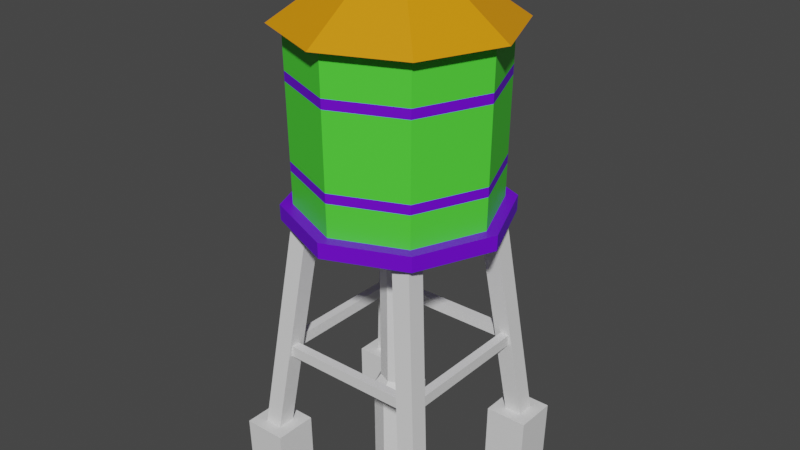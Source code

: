 # Source: watertower.blend  (saved by Blender 3.6.11; exported with 4.5.12 LTS)
import bpy
from mathutils import Matrix  # noqa: F401  (used for matrix-valued properties, if any)

bpy.ops.wm.read_factory_settings(use_empty=True)
scene = bpy.context.scene
scene.name = 'Scene'

# ---- materials (node trees are filled in below, after node groups)
mat_material_001 = bpy.data.materials.new('Material.001')
mat_material_001.use_transparent_shadow = False
mat_material_002 = bpy.data.materials.new('Material.002')
mat_material_002.use_transparent_shadow = False
mat_material_003 = bpy.data.materials.new('Material.003')
mat_material_003.use_transparent_shadow = False
mat_material_004 = bpy.data.materials.new('Material.004')
mat_material_004.use_transparent_shadow = False

# ---- material node trees
mat_material_001.use_nodes = True; mat_material_001.node_tree.nodes.clear()
_N = mat_material_001.node_tree.nodes; _L = mat_material_001.node_tree.links
n0 = _N.new('ShaderNodeBsdfPrincipled'); n0.name = 'Principled BSDF'; n0.location = (10, 300)
n0.distribution = 'GGX'
n0.subsurface_method = 'RANDOM_WALK_SKIN'
n0.inputs[0].default_value = (0.08305, 0.8, 0.04274, 1.0)
n0.inputs[3].default_value = 1.45
n0.inputs[27].default_value = (0.0, 0.0, 0.0, 1.0)
n0.inputs[28].default_value = 1.0
n1 = _N.new('ShaderNodeOutputMaterial'); n1.name = 'Material Output'; n1.location = (300, 300)
_L.new(n0.outputs[0], n1.inputs[0])
n1.is_active_output = True
mat_material_002.use_nodes = True; mat_material_002.node_tree.nodes.clear()
_N = mat_material_002.node_tree.nodes; _L = mat_material_002.node_tree.links
n0 = _N.new('ShaderNodeBsdfPrincipled'); n0.name = 'Principled BSDF'; n0.location = (10, 300)
n0.distribution = 'GGX'
n0.subsurface_method = 'RANDOM_WALK_SKIN'
n0.inputs[0].default_value = (0.8, 0.2851, 0.0, 1.0)
n0.inputs[3].default_value = 1.45
n0.inputs[27].default_value = (0.0, 0.0, 0.0, 1.0)
n0.inputs[28].default_value = 1.0
n1 = _N.new('ShaderNodeOutputMaterial'); n1.name = 'Material Output'; n1.location = (300, 300)
_L.new(n0.outputs[0], n1.inputs[0])
n1.is_active_output = True
mat_material_003.use_nodes = True; mat_material_003.node_tree.nodes.clear()
_N = mat_material_003.node_tree.nodes; _L = mat_material_003.node_tree.links
n0 = _N.new('ShaderNodeBsdfPrincipled'); n0.name = 'Principled BSDF'; n0.location = (10, 300)
n0.distribution = 'GGX'
n0.subsurface_method = 'RANDOM_WALK_SKIN'
n0.inputs[3].default_value = 1.45
n0.inputs[27].default_value = (0.0, 0.0, 0.0, 1.0)
n0.inputs[28].default_value = 1.0
n1 = _N.new('ShaderNodeOutputMaterial'); n1.name = 'Material Output'; n1.location = (300, 300)
_L.new(n0.outputs[0], n1.inputs[0])
n1.is_active_output = True
mat_material_004.use_nodes = True; mat_material_004.node_tree.nodes.clear()
_N = mat_material_004.node_tree.nodes; _L = mat_material_004.node_tree.links
n0 = _N.new('ShaderNodeBsdfPrincipled'); n0.name = 'Principled BSDF'; n0.location = (10, 300)
n0.distribution = 'GGX'
n0.subsurface_method = 'RANDOM_WALK_SKIN'
n0.inputs[0].default_value = (0.1552, 0.0, 0.8, 1.0)
n0.inputs[3].default_value = 1.45
n0.inputs[27].default_value = (0.0, 0.0, 0.0, 1.0)
n0.inputs[28].default_value = 1.0
n1 = _N.new('ShaderNodeOutputMaterial'); n1.name = 'Material Output'; n1.location = (300, 300)
_L.new(n0.outputs[0], n1.inputs[0])
n1.is_active_output = True

# ---- world
world_world = bpy.data.worlds.new('World'); scene.world = world_world
world_world.use_nodes = True; world_world.node_tree.nodes.clear()
_N = world_world.node_tree.nodes; _L = world_world.node_tree.links
n0 = _N.new('ShaderNodeOutputWorld'); n0.name = 'World Output'; n0.location = (300, 300)
n1 = _N.new('ShaderNodeBackground'); n1.name = 'Background'; n1.location = (10, 300)
n1.inputs[0].default_value = (0.05088, 0.05088, 0.05088, 1.0)
_L.new(n1.outputs[0], n0.inputs[0])
n0.is_active_output = True
world_world.color = (0.05088, 0.05088, 0.05088)
world_world.use_sun_shadow = False
world_world.sun_shadow_jitter_overblur = 0.0

# ---- meshes
me_mesh = bpy.data.meshes.new('Mesh')
me_mesh.from_pydata([(15.92, 27.43, 14.9), (15.92, 27.43, -14.73), (15.95, 29.62, 14.93), (15.95, 29.62, -14.76), (14.19, 29.62, 14.93), (14.19, 29.62, -14.76), (14.16, 27.43, 14.9), (14.16, 27.43, -14.73), (-14.9, 27.43, 15.92), (14.73, 27.43, 15.92), (-14.93, 29.62, 15.95), (14.76, 29.62, 15.95), (-14.93, 29.62, 14.19), (14.76, 29.62, 14.19), (-14.9, 27.43, 14.16), (14.73, 27.43, 14.16), (-15.92, 27.43, -14.9), (-15.92, 27.43, 14.73), (-15.95, 29.62, -14.93), (-15.95, 29.62, 14.76), (-14.19, 29.62, -14.93), (-14.19, 29.62, 14.76), (-14.16, 27.43, -14.9), (-14.16, 27.43, 14.73), (14.9, 27.43, -15.92), (-14.73, 27.43, -15.92), (14.93, 29.62, -15.95), (-14.76, 29.62, -15.95), (14.93, 29.62, -14.19), (-14.76, 29.62, -14.19), (14.9, 27.43, -14.16), (-14.73, 27.43, -14.16), (-12.28, 0.0, -20.47), (-20.72, 0.0, -20.47), (-12.42, 11.38, -20.69), (-20.94, 11.38, -20.69), (-12.42, 11.38, -12.28), (-20.94, 11.38, -12.28), (-12.28, 0.0, -12.15), (-20.72, 0.0, -12.15), (-14.92, 11.38, -18.22), (-18.44, 11.38, -18.22), (-18.44, 11.38, -14.74), (-14.92, 11.38, -14.74), (-9.681, 55.56, -13.8), (-13.35, 55.56, -13.8), (-13.35, 55.56, -10.17), (-9.681, 55.56, -10.17), (-12.28, 0.0, 20.47), (-20.72, 0.0, 20.47), (-12.42, 11.38, 20.69), (-20.94, 11.38, 20.69), (-12.42, 11.38, 12.28), (-20.94, 11.38, 12.28), (-12.28, 0.0, 12.15), (-20.72, 0.0, 12.15), (-14.92, 11.38, 18.22), (-18.44, 11.38, 18.22), (-18.44, 11.38, 14.74), (-14.92, 11.38, 14.74), (-9.681, 55.56, 13.8), (-13.35, 55.56, 13.8), (-13.35, 55.56, 10.17), (-9.681, 55.56, 10.17), (14.99, 54.97, -14.99), (0.0, 54.97, -21.2), (-14.99, 54.97, -14.99), (-21.2, 54.97, 0.0), (-14.99, 54.97, 14.99), (0.0, 54.97, 21.2), (14.99, 54.97, 14.99), (21.2, 54.97, 0.0), (13.78, 90.86, -13.78), (0.0, 90.86, -19.49), (-13.78, 90.86, -13.78), (-19.49, 90.86, 0.0), (-13.78, 90.86, 13.78), (0.0, 90.86, 19.49), (13.78, 90.86, 13.78), (19.49, 90.86, 0.0), (4.027, 54.97, -4.028), (0.0, 54.97, -5.696), (-4.027, 54.97, -4.028), (-5.696, 54.97, 0.0), (-4.027, 54.97, 4.028), (0.0, 54.97, 5.696), (4.027, 54.97, 4.028), (5.696, 54.97, 0.0), (3.454, 1.144e-05, -3.454), (0.0, 1.144e-05, -4.884), (-3.454, 1.144e-05, -3.454), (-4.884, 1.144e-05, 0.0), (-3.454, 1.144e-05, 3.454), (0.0, 1.144e-05, 4.884), (3.454, 1.144e-05, 3.454), (4.884, 1.144e-05, 0.0), (0.0, 51.22, 3.757), (2.656, 51.22, 2.656), (3.757, 51.22, 0.0), (2.656, 51.22, -2.656), (0.0, 51.22, -3.757), (-2.656, 51.22, -2.656), (-3.757, 51.22, 0.0), (-2.656, 51.22, 2.656), (0.0, 51.22, 5.676), (4.014, 51.22, 4.014), (5.676, 51.22, 0.0), (4.014, 51.22, -4.014), (0.0, 51.22, -5.676), (-4.014, 51.22, -4.014), (-5.676, 51.22, 0.0), (-4.014, 51.22, 4.014), (15.63, 90.86, -15.63), (0.0, 90.86, -22.11), (-15.63, 90.86, -15.63), (-22.11, 90.86, 0.0), (-15.63, 90.86, 15.63), (0.0, 90.86, 22.11), (15.63, 90.86, 15.63), (22.11, 90.86, 0.0), (0.0, 105.8, 0.0), (0.0, 20.91, 3.654), (2.584, 20.91, 2.584), (3.654, 20.91, 0.0), (2.584, 20.91, -2.584), (0.0, 20.91, -3.654), (-2.584, 20.91, -2.584), (-3.654, 20.91, 0.0), (-2.584, 20.91, 2.584), (0.0, 19.01, 4.972), (3.516, 19.01, 3.516), (4.972, 19.01, 0.0), (3.516, 19.01, -3.516), (0.0, 19.01, -4.972), (-3.516, 19.01, -3.516), (-4.972, 19.01, 0.0), (-3.516, 19.01, 3.516), (0.0, 57.97, 18.93), (-13.39, 57.97, 13.39), (-18.93, 57.97, 0.0), (-13.39, 57.97, -13.39), (0.0, 57.97, -18.93), (13.39, 57.97, -13.39), (18.93, 57.97, 0.0), (13.39, 57.97, 13.39), (0.0, 57.97, 21.26), (-15.03, 57.97, 15.03), (-21.26, 57.97, 0.0), (-15.03, 57.97, -15.03), (0.0, 57.97, -21.26), (15.03, 57.97, -15.03), (21.26, 57.97, 0.0), (15.03, 57.97, 15.03), (0.0, 66.19, 19.07), (-13.48, 66.19, 13.48), (-19.07, 66.19, 0.0), (-13.48, 66.19, -13.48), (0.0, 66.19, -19.07), (13.48, 66.19, -13.48), (19.07, 66.19, 0.0), (13.48, 66.19, 13.48), (0.0, 64.31, 19.04), (-13.46, 64.31, 13.46), (-19.04, 64.31, 0.0), (-13.46, 64.31, -13.46), (0.0, 64.31, -19.04), (13.46, 64.31, -13.46), (19.04, 64.31, 0.0), (13.46, 64.31, 13.46), (0.0, 82.64, 19.35), (-13.68, 82.64, 13.68), (-19.35, 82.64, 0.0), (-13.68, 82.64, -13.68), (0.0, 82.64, -19.35), (13.68, 82.64, -13.68), (19.35, 82.64, 0.0), (13.68, 82.64, 13.68), (0.0, 80.76, 19.32), (-13.66, 80.76, 13.66), (-19.32, 80.76, 0.0), (-13.66, 80.76, -13.66), (0.0, 80.76, -19.32), (13.66, 80.76, -13.66), (19.32, 80.76, 0.0), (13.66, 80.76, 13.66), (12.28, 0.0, 20.47), (20.72, 0.0, 20.47), (12.42, 11.38, 20.69), (20.94, 11.38, 20.69), (12.42, 11.38, 12.28), (20.94, 11.38, 12.28), (12.28, 0.0, 12.15), (20.72, 0.0, 12.15), (14.92, 11.38, 18.22), (18.44, 11.38, 18.22), (18.44, 11.38, 14.74), (14.92, 11.38, 14.74), (9.681, 55.56, 13.8), (13.35, 55.56, 13.8), (13.35, 55.56, 10.17), (9.681, 55.56, 10.17), (12.28, 0.0, -20.47), (20.72, 0.0, -20.47), (12.42, 11.38, -20.69), (20.94, 11.38, -20.69), (12.42, 11.38, -12.28), (20.94, 11.38, -12.28), (12.28, 0.0, -12.15), (20.72, 0.0, -12.15), (14.92, 11.38, -18.22), (18.44, 11.38, -18.22), (18.44, 11.38, -14.74), (14.92, 11.38, -14.74), (9.681, 55.56, -13.8), (13.35, 55.56, -13.8), (13.35, 55.56, -10.17), (9.681, 55.56, -10.17), (0.0, 101.9, 6.2), (4.384, 101.9, 4.384), (6.2, 101.9, 0.0), (4.384, 101.9, -4.384), (0.0, 101.9, -6.2), (-4.384, 101.9, -4.384), (-6.2, 101.9, 0.0), (-4.384, 101.9, 4.384)], [], [(0, 1, 3, 2), (2, 3, 5, 4), (4, 5, 7, 6), (6, 7, 1, 0), (8, 9, 11, 10), (10, 11, 13, 12), (12, 13, 15, 14), (14, 15, 9, 8), (16, 17, 19, 18), (18, 19, 21, 20), (20, 21, 23, 22), (22, 23, 17, 16), (24, 25, 27, 26), (26, 27, 29, 28), (28, 29, 31, 30), (30, 31, 25, 24), (32, 33, 35, 34), (36, 37, 39, 38), (33, 39, 37, 35), (38, 32, 34, 36), (34, 35, 41, 40), (35, 37, 42, 41), (37, 36, 43, 42), (36, 34, 40, 43), (40, 41, 45, 44), (41, 42, 46, 45), (42, 43, 47, 46), (43, 40, 44, 47), (48, 50, 51, 49), (52, 54, 55, 53), (49, 51, 53, 55), (54, 52, 50, 48), (50, 56, 57, 51), (51, 57, 58, 53), (53, 58, 59, 52), (52, 59, 56, 50), (56, 60, 61, 57), (57, 61, 62, 58), (58, 62, 63, 59), (59, 63, 60, 56), (64, 65, 149, 150), (65, 66, 148, 149), (66, 67, 147, 148), (67, 68, 146, 147), (68, 69, 145, 146), (69, 70, 152, 145), (70, 71, 151, 152), (71, 64, 150, 151), (65, 64, 80, 81), (66, 65, 81, 82), (67, 66, 82, 83), (68, 67, 83, 84), (69, 68, 84, 85), (70, 69, 85, 86), (71, 70, 86, 87), (64, 71, 87, 80), (81, 80, 107, 108), (82, 81, 108, 109), (83, 82, 109, 110), (84, 83, 110, 111), (85, 84, 111, 104), (86, 85, 104, 105), (87, 86, 105, 106), (80, 87, 106, 107), (97, 96, 121, 122), (98, 97, 122, 123), (99, 98, 123, 124), (100, 99, 124, 125), (101, 100, 125, 126), (102, 101, 126, 127), (103, 102, 127, 128), (96, 103, 128, 121), (105, 104, 96, 97), (106, 105, 97, 98), (107, 106, 98, 99), (108, 107, 99, 100), (109, 108, 100, 101), (110, 109, 101, 102), (111, 110, 102, 103), (104, 111, 103, 96), (72, 73, 113, 112), (73, 74, 114, 113), (74, 75, 115, 114), (75, 76, 116, 115), (76, 77, 117, 116), (77, 78, 118, 117), (78, 79, 119, 118), (79, 72, 112, 119), (220, 221, 120), (221, 222, 120), (222, 223, 120), (223, 224, 120), (224, 217, 120), (217, 218, 120), (218, 219, 120), (219, 220, 120), (122, 121, 129, 130), (123, 122, 130, 131), (124, 123, 131, 132), (125, 124, 132, 133), (126, 125, 133, 134), (127, 126, 134, 135), (128, 127, 135, 136), (121, 128, 136, 129), (130, 129, 93, 94), (131, 130, 94, 95), (132, 131, 95, 88), (133, 132, 88, 89), (134, 133, 89, 90), (135, 134, 90, 91), (136, 135, 91, 92), (129, 136, 92, 93), (138, 137, 161, 162), (139, 138, 162, 163), (140, 139, 163, 164), (141, 140, 164, 165), (142, 141, 165, 166), (143, 142, 166, 167), (144, 143, 167, 168), (137, 144, 168, 161), (146, 145, 137, 138), (147, 146, 138, 139), (148, 147, 139, 140), (149, 148, 140, 141), (150, 149, 141, 142), (151, 150, 142, 143), (152, 151, 143, 144), (145, 152, 144, 137), (178, 154, 153, 177), (179, 155, 154, 178), (180, 156, 155, 179), (181, 157, 156, 180), (182, 158, 157, 181), (183, 159, 158, 182), (184, 160, 159, 183), (177, 153, 160, 184), (162, 161, 153, 154), (163, 162, 154, 155), (164, 163, 155, 156), (165, 164, 156, 157), (166, 165, 157, 158), (167, 166, 158, 159), (168, 167, 159, 160), (161, 168, 160, 153), (170, 169, 77, 76), (171, 170, 76, 75), (172, 171, 75, 74), (173, 172, 74, 73), (174, 173, 73, 72), (175, 174, 72, 79), (176, 175, 79, 78), (169, 176, 78, 77), (178, 177, 169, 170), (179, 178, 170, 171), (180, 179, 171, 172), (181, 180, 172, 173), (182, 181, 173, 174), (183, 182, 174, 175), (184, 183, 175, 176), (177, 184, 176, 169), (185, 186, 188, 187), (189, 190, 192, 191), (186, 192, 190, 188), (191, 185, 187, 189), (187, 188, 194, 193), (188, 190, 195, 194), (190, 189, 196, 195), (189, 187, 193, 196), (193, 194, 198, 197), (194, 195, 199, 198), (195, 196, 200, 199), (196, 193, 197, 200), (201, 203, 204, 202), (205, 207, 208, 206), (202, 204, 206, 208), (207, 205, 203, 201), (203, 209, 210, 204), (204, 210, 211, 206), (206, 211, 212, 205), (205, 212, 209, 203), (209, 213, 214, 210), (210, 214, 215, 211), (211, 215, 216, 212), (212, 216, 213, 209), (117, 118, 218, 217), (118, 119, 219, 218), (119, 112, 220, 219), (112, 113, 221, 220), (113, 114, 222, 221), (114, 115, 223, 222), (115, 116, 224, 223), (116, 117, 217, 224)])
me_mesh.polygons.foreach_set('use_smooth', [True] * 192)
me_mesh.polygons.foreach_set('material_index', [2, 2, 2, 2, 2, 2, 2, 2, 2, 2, 2, 2, 2, 2, 2, 2, 2, 2, 2, 2, 2, 2, 2, 2, 2, 2, 2, 2, 2, 2, 2, 2, 2, 2, 2, 2, 2, 2, 2, 2, 3, 3, 3, 3, 3, 3, 3, 3, 3, 3, 3, 3, 3, 3, 3, 3, 2, 2, 2, 2, 2, 2, 2, 2, 2, 2, 2, 2, 2, 2, 2, 2, 2, 2, 2, 2, 2, 2, 2, 2, 1, 1, 1, 1, 1, 1, 1, 1, 3, 3, 3, 3, 3, 3, 3, 3, 2, 2, 2, 2, 2, 2, 2, 2, 2, 2, 2, 2, 2, 2, 2, 2, 0, 0, 0, 0, 0, 0, 0, 0, 3, 3, 3, 3, 3, 3, 3, 3, 0, 0, 0, 0, 0, 0, 0, 0, 3, 3, 3, 3, 3, 3, 3, 3, 0, 0, 0, 0, 0, 0, 0, 0, 3, 3, 3, 3, 3, 3, 3, 3, 2, 2, 2, 2, 2, 2, 2, 2, 2, 2, 2, 2, 2, 2, 2, 2, 2, 2, 2, 2, 2, 2, 2, 2, 1, 1, 1, 1, 1, 1, 1, 1])
_k = set([(0, 1), (2, 3), (4, 5), (6, 7), (8, 9), (10, 11), (12, 13), (14, 15), (16, 17), (18, 19), (20, 21), (22, 23), (24, 25), (26, 27), (28, 29), (30, 31), (32, 34), (33, 35), (34, 35), (34, 36), (35, 37), (36, 37), (36, 38), (37, 39), (40, 41), (40, 43), (40, 44), (41, 42), (41, 45), (42, 43), (42, 46), (43, 47), (48, 50), (49, 51), (50, 51), (50, 52), (51, 53), (52, 53), (52, 54), (53, 55), (56, 57), (56, 59), (56, 60), (57, 58), (57, 61), (58, 59), (58, 62), (59, 63), (64, 65), (64, 71), (64, 150), (65, 66), (65, 149), (66, 67), (66, 148), (67, 68), (67, 147), (68, 69), (68, 146), (69, 70), (69, 145), (70, 71), (70, 152), (71, 151), (72, 73), (72, 79), (72, 174), (73, 74), (73, 173), (74, 75), (74, 172), (75, 76), (75, 171), (76, 77), (76, 170), (77, 78), (77, 169), (78, 79), (78, 176), (79, 175), (80, 81), (80, 87), (80, 107), (81, 82), (81, 108), (82, 83), (82, 109), (83, 84), (83, 110), (84, 85), (84, 111), (85, 86), (85, 104), (86, 87), (86, 105), (87, 106), (88, 132), (89, 133), (90, 134), (91, 135), (92, 136), (93, 129), (94, 130), (95, 131), (96, 97), (96, 103), (96, 121), (97, 98), (97, 122), (98, 99), (98, 123), (99, 100), (99, 124), (100, 101), (100, 125), (101, 102), (101, 126), (102, 103), (102, 127), (103, 128), (104, 105), (104, 111), (105, 106), (106, 107), (107, 108), (108, 109), (109, 110), (110, 111), (112, 113), (112, 119), (112, 220), (113, 114), (113, 221), (114, 115), (114, 222), (115, 116), (115, 223), (116, 117), (116, 224), (117, 118), (117, 217), (118, 119), (118, 218), (119, 219), (120, 217), (120, 218), (120, 219), (120, 220), (120, 221), (120, 222), (120, 223), (120, 224), (121, 122), (121, 128), (121, 129), (122, 123), (122, 130), (123, 124), (123, 131), (124, 125), (124, 132), (125, 126), (125, 133), (126, 127), (126, 134), (127, 128), (127, 135), (128, 136), (129, 130), (129, 136), (130, 131), (131, 132), (132, 133), (133, 134), (134, 135), (135, 136), (137, 138), (137, 144), (137, 161), (138, 139), (138, 162), (139, 140), (139, 163), (140, 141), (140, 164), (141, 142), (141, 165), (142, 143), (142, 166), (143, 144), (143, 167), (144, 168), (145, 146), (145, 152), (146, 147), (147, 148), (148, 149), (149, 150), (150, 151), (151, 152), (153, 161), (153, 177), (154, 162), (154, 178), (155, 163), (155, 179), (156, 164), (156, 180), (157, 165), (157, 181), (158, 166), (158, 182), (159, 167), (159, 183), (160, 168), (160, 184), (169, 177), (170, 178), (171, 179), (172, 180), (173, 181), (174, 182), (175, 183), (176, 184), (185, 187), (186, 188), (187, 188), (187, 189), (188, 190), (189, 190), (189, 191), (190, 192), (193, 194), (193, 196), (193, 197), (194, 195), (194, 198), (195, 196), (195, 199), (196, 200), (201, 203), (202, 204), (203, 204), (203, 205), (204, 206), (205, 206), (205, 207), (206, 208), (209, 210), (209, 212), (209, 213), (210, 211), (210, 214), (211, 212), (211, 215), (212, 216), (217, 218), (217, 224), (218, 219), (219, 220), (220, 221), (221, 222), (222, 223), (223, 224)])
me_mesh.attributes.new('sharp_edge', 'BOOLEAN', 'EDGE').data.foreach_set('value', [ (min(e.vertices), max(e.vertices)) in _k for e in me_mesh.edges])
_uv = me_mesh.uv_layers.new(name='map1')
_uv.uv.foreach_set('vector', [0.1056, 0.1489, 0.1056, 0.1489, 0.1056, 0.1489, 0.1056, 0.1489, 0.1056, 0.1489, 0.1056, 0.1489, 0.1056, 0.1489, 0.1056, 0.1489, 0.1056, 0.1489, 0.1056, 0.1489, 0.1056, 0.1489, 0.1056, 0.1489, 0.1056, 0.1489, 0.1056, 0.1489, 0.1056, 0.1489, 0.1056, 0.1489, 0.1056, 0.1489, 0.1056, 0.1489, 0.1056, 0.1489, 0.1056, 0.1489, 0.1056, 0.1489, 0.1056, 0.1489, 0.1056, 0.1489, 0.1056, 0.1489, 0.1056, 0.1489, 0.1056, 0.1489, 0.1056, 0.1489, 0.1056, 0.1489, 0.1056, 0.1489, 0.1056, 0.1489, 0.1056, 0.1489, 0.1056, 0.1489, 0.1056, 0.1489, 0.1056, 0.1489, 0.1056, 0.1489, 0.1056, 0.1489, 0.1056, 0.1489, 0.1056, 0.1489, 0.1056, 0.1489, 0.1056, 0.1489, 0.1056, 0.1489, 0.1056, 0.1489, 0.1056, 0.1489, 0.1056, 0.1489, 0.1056, 0.1489, 0.1056, 0.1489, 0.1056, 0.1489, 0.1056, 0.1489, 0.1056, 0.1489, 0.1056, 0.1489, 0.1056, 0.1489, 0.1056, 0.1489, 0.1056, 0.1489, 0.1056, 0.1489, 0.1056, 0.1489, 0.1056, 0.1489, 0.1056, 0.1489, 0.1056, 0.1489, 0.1056, 0.1489, 0.1056, 0.1489, 0.1056, 0.1489, 0.1056, 0.1489, 0.1056, 0.1489, 0.1056, 0.1489, 0.1056, 0.1489, 0.1056, 0.1489, 0.1056, 0.1489, 0.1056, 0.1489, 0.1056, 0.1489, 0.1056, 0.1489, 0.1056, 0.1489, 0.1056, 0.1489, 0.1056, 0.1489, 0.1056, 0.1489, 0.1056, 0.1489, 0.1056, 0.1489, 0.1056, 0.1489, 0.1056, 0.1489, 0.1056, 0.1489, 0.1056, 0.1489, 0.1056, 0.1489, 0.1056, 0.1489, 0.1056, 0.1489, 0.1056, 0.1489, 0.1056, 0.1489, 0.1056, 0.1489, 0.1056, 0.1489, 0.1056, 0.1489, 0.1056, 0.1489, 0.1056, 0.1489, 0.1056, 0.1489, 0.1056, 0.1489, 0.1056, 0.1489, 0.1056, 0.1489, 0.1056, 0.1489, 0.1056, 0.1489, 0.1056, 0.1489, 0.1056, 0.1489, 0.1056, 0.1489, 0.1056, 0.1489, 0.1056, 0.1489, 0.1056, 0.1489, 0.1056, 0.1489, 0.1056, 0.1489, 0.1056, 0.1489, 0.1056, 0.1489, 0.1056, 0.1489, 0.1056, 0.1489, 0.1056, 0.1489, 0.1056, 0.1489, 0.1056, 0.1489, 0.1056, 0.1489, 0.1056, 0.1489, 0.1056, 0.1489, 0.1056, 0.1489, 0.1056, 0.1489, 0.1056, 0.1489, 0.1056, 0.1489, 0.1056, 0.1489, 0.1056, 0.1489, 0.1056, 0.1489, 0.1056, 0.1489, 0.1056, 0.1489, 0.1056, 0.1489, 0.1056, 0.1489, 0.1056, 0.1489, 0.1056, 0.1489, 0.1056, 0.1489, 0.1056, 0.1489, 0.1056, 0.1489, 0.1056, 0.1489, 0.1056, 0.1489, 0.1056, 0.1489, 0.1056, 0.1489, 0.1056, 0.1489, 0.1056, 0.1489, 0.1056, 0.1489, 0.1056, 0.1489, 0.1056, 0.1489, 0.1056, 0.1489, 0.1056, 0.1489, 0.1056, 0.1489, 0.1056, 0.1489, 0.1056, 0.1489, 0.1056, 0.1489, 0.1056, 0.1489, 0.1056, 0.1489, 0.1056, 0.1489, 0.1056, 0.1489, 0.1056, 0.1489, 0.1056, 0.1489, 0.1056, 0.1489, 0.1056, 0.1489, 0.1056, 0.1489, 0.1056, 0.1489, 0.1056, 0.1489, 0.1056, 0.1489, 0.1056, 0.1489, 0.1056, 0.1489, 0.1056, 0.1489, 0.02699, 0.602, 0.02699, 0.602, 0.02699, 0.602, 0.02699, 0.602, 0.02699, 0.602, 0.02699, 0.602, 0.02699, 0.602, 0.02699, 0.602, 0.02699, 0.602, 0.02699, 0.602, 0.02699, 0.602, 0.02699, 0.602, 0.02699, 0.602, 0.02699, 0.602, 0.02699, 0.602, 0.02699, 0.602, 0.02699, 0.602, 0.02699, 0.602, 0.02699, 0.602, 0.02699, 0.602, 0.02699, 0.602, 0.02699, 0.602, 0.02699, 0.602, 0.02699, 0.602, 0.02699, 0.602, 0.02699, 0.602, 0.02699, 0.602, 0.02699, 0.602, 0.02699, 0.602, 0.02699, 0.602, 0.02699, 0.602, 0.02699, 0.602, 0.02699, 0.602, 0.02699, 0.602, 0.02699, 0.602, 0.02699, 0.602, 0.02699, 0.602, 0.02699, 0.602, 0.02699, 0.602, 0.02699, 0.602, 0.02699, 0.602, 0.02699, 0.602, 0.02699, 0.602, 0.02699, 0.602, 0.02699, 0.602, 0.02699, 0.602, 0.02699, 0.602, 0.02699, 0.602, 0.02699, 0.602, 0.02699, 0.602, 0.02699, 0.602, 0.02699, 0.602, 0.02699, 0.602, 0.02699, 0.602, 0.02699, 0.602, 0.02699, 0.602, 0.02699, 0.602, 0.02699, 0.602, 0.02699, 0.602, 0.02699, 0.602, 0.02699, 0.602, 0.02699, 0.602, 0.02699, 0.602, 0.02699, 0.602, 0.1056, 0.1489, 0.1056, 0.1489, 0.1056, 0.1489, 0.1056, 0.1489, 0.1056, 0.1489, 0.1056, 0.1489, 0.1056, 0.1489, 0.1056, 0.1489, 0.1056, 0.1489, 0.1056, 0.1489, 0.1056, 0.1489, 0.1056, 0.1489, 0.1056, 0.1489, 0.1056, 0.1489, 0.1056, 0.1489, 0.1056, 0.1489, 0.1056, 0.1489, 0.1056, 0.1489, 0.1056, 0.1489, 0.1056, 0.1489, 0.1056, 0.1489, 0.1056, 0.1489, 0.1056, 0.1489, 0.1056, 0.1489, 0.1056, 0.1489, 0.1056, 0.1489, 0.1056, 0.1489, 0.1056, 0.1489, 0.1056, 0.1489, 0.1056, 0.1489, 0.1056, 0.1489, 0.1056, 0.1489, 0.1056, 0.1489, 0.1056, 0.1489, 0.1056, 0.1489, 0.1056, 0.1489, 0.1056, 0.1489, 0.1056, 0.1489, 0.1056, 0.1489, 0.1056, 0.1489, 0.1056, 0.1489, 0.1056, 0.1489, 0.1056, 0.1489, 0.1056, 0.1489, 0.1056, 0.1489, 0.1056, 0.1489, 0.1056, 0.1489, 0.1056, 0.1489, 0.1056, 0.1489, 0.1056, 0.1489, 0.1056, 0.1489, 0.1056, 0.1489, 0.1056, 0.1489, 0.1056, 0.1489, 0.1056, 0.1489, 0.1056, 0.1489, 0.1056, 0.1489, 0.1056, 0.1489, 0.1056, 0.1489, 0.1056, 0.1489, 0.1056, 0.1489, 0.1056, 0.1489, 0.1056, 0.1489, 0.1056, 0.1489, 0.1056, 0.1489, 0.1056, 0.1489, 0.1056, 0.1489, 0.1056, 0.1489, 0.1056, 0.1489, 0.1056, 0.1489, 0.1056, 0.1489, 0.1056, 0.1489, 0.1056, 0.1489, 0.1056, 0.1489, 0.1056, 0.1489, 0.1056, 0.1489, 0.1056, 0.1489, 0.1056, 0.1489, 0.1056, 0.1489, 0.1056, 0.1489, 0.1056, 0.1489, 0.1056, 0.1489, 0.1056, 0.1489, 0.1056, 0.1489, 0.1056, 0.1489, 0.1056, 0.1489, 0.1056, 0.1489, 0.1056, 0.1489, 0.1056, 0.1489, 0.1056, 0.1489, 0.1056, 0.1489, 0.1056, 0.1489, 0.1056, 0.1489, 0.1056, 0.1489, 0.1056, 0.1489, 0.1056, 0.1489, 0.005732, 0.1498, 0.005732, 0.1498, 0.005732, 0.1498, 0.005732, 0.1498, 0.005732, 0.1498, 0.005732, 0.1498, 0.005732, 0.1498, 0.005732, 0.1498, 0.005732, 0.1498, 0.005732, 0.1498, 0.005732, 0.1498, 0.005732, 0.1498, 0.005732, 0.1498, 0.005732, 0.1498, 0.005732, 0.1498, 0.005732, 0.1498, 0.005732, 0.1498, 0.005732, 0.1498, 0.005732, 0.1498, 0.005732, 0.1498, 0.005732, 0.1498, 0.005732, 0.1498, 0.005732, 0.1498, 0.005732, 0.1498, 0.005732, 0.1498, 0.005732, 0.1498, 0.005732, 0.1498, 0.005732, 0.1498, 0.005732, 0.1498, 0.005732, 0.1498, 0.005732, 0.1498, 0.005732, 0.1498, 0.08807, 0.6113, 0.08807, 0.6113, 0.08807, 0.6113, 0.08807, 0.6113, 0.08807, 0.6113, 0.08807, 0.6113, 0.08807, 0.6113, 0.08807, 0.6113, 0.08807, 0.6113, 0.08807, 0.6113, 0.08807, 0.6113, 0.08807, 0.6113, 0.08807, 0.6113, 0.08807, 0.6113, 0.08807, 0.6113, 0.08807, 0.6113, 0.08807, 0.6113, 0.08807, 0.6113, 0.08807, 0.6113, 0.08807, 0.6113, 0.08807, 0.6113, 0.08807, 0.6113, 0.08807, 0.6113, 0.08807, 0.6113, 0.1056, 0.6515, 0.1056, 0.6515, 0.1056, 0.6515, 0.1056, 0.6515, 0.1056, 0.6515, 0.1056, 0.6515, 0.1056, 0.6515, 0.1056, 0.6515, 0.1056, 0.6515, 0.1056, 0.6515, 0.1056, 0.6515, 0.1056, 0.6515, 0.1056, 0.6515, 0.1056, 0.6515, 0.1056, 0.6515, 0.1056, 0.6515, 0.1056, 0.6515, 0.1056, 0.6515, 0.1056, 0.6515, 0.1056, 0.6515, 0.1056, 0.6515, 0.1056, 0.6515, 0.1056, 0.6515, 0.1056, 0.6515, 0.1056, 0.6515, 0.1056, 0.6515, 0.1056, 0.6515, 0.1056, 0.6515, 0.1056, 0.6515, 0.1056, 0.6515, 0.1056, 0.6515, 0.1056, 0.6515, 0.1056, 0.6515, 0.1056, 0.6515, 0.1056, 0.6515, 0.1056, 0.6515, 0.1056, 0.6515, 0.1056, 0.6515, 0.1056, 0.6515, 0.1056, 0.6515, 0.1056, 0.6515, 0.1056, 0.6515, 0.1056, 0.6515, 0.1056, 0.6515, 0.1056, 0.6515, 0.1056, 0.6515, 0.1056, 0.6515, 0.1056, 0.6515, 0.1056, 0.6515, 0.1056, 0.6515, 0.1056, 0.6515, 0.1056, 0.6515, 0.1056, 0.6515, 0.1056, 0.6515, 0.1056, 0.6515, 0.1056, 0.6515, 0.1056, 0.6515, 0.1056, 0.6515, 0.1056, 0.6515, 0.1056, 0.6515, 0.1056, 0.6515, 0.1056, 0.6515, 0.1056, 0.6515, 0.1056, 0.6515, 0.005732, 0.1498, 0.005732, 0.1498, 0.005732, 0.1498, 0.005732, 0.1498, 0.005732, 0.1498, 0.005732, 0.1498, 0.005732, 0.1498, 0.005732, 0.1498, 0.005732, 0.1498, 0.005732, 0.1498, 0.005732, 0.1498, 0.005732, 0.1498, 0.005732, 0.1498, 0.005732, 0.1498, 0.005732, 0.1498, 0.005732, 0.1498, 0.005732, 0.1498, 0.005732, 0.1498, 0.005732, 0.1498, 0.005732, 0.1498, 0.005732, 0.1498, 0.005732, 0.1498, 0.005732, 0.1498, 0.005732, 0.1498, 0.005732, 0.1498, 0.005732, 0.1498, 0.005732, 0.1498, 0.005732, 0.1498, 0.005732, 0.1498, 0.005732, 0.1498, 0.005732, 0.1498, 0.005732, 0.1498, 0.02699, 0.602, 0.02699, 0.602, 0.02699, 0.602, 0.02699, 0.602, 0.02699, 0.602, 0.02699, 0.602, 0.02699, 0.602, 0.02699, 0.602, 0.02699, 0.602, 0.02699, 0.602, 0.02699, 0.602, 0.02699, 0.602, 0.02699, 0.602, 0.02699, 0.602, 0.02699, 0.602, 0.02699, 0.602, 0.02699, 0.602, 0.02699, 0.602, 0.02699, 0.602, 0.02699, 0.602, 0.02699, 0.602, 0.02699, 0.602, 0.02699, 0.602, 0.02699, 0.602, 0.02699, 0.602, 0.02699, 0.602, 0.02699, 0.602, 0.02699, 0.602, 0.02699, 0.602, 0.02699, 0.602, 0.02699, 0.602, 0.02699, 0.602, 0.005732, 0.1498, 0.005732, 0.1498, 0.005732, 0.1498, 0.005732, 0.1498, 0.005732, 0.1498, 0.005732, 0.1498, 0.005732, 0.1498, 0.005732, 0.1498, 0.005732, 0.1498, 0.005732, 0.1498, 0.005732, 0.1498, 0.005732, 0.1498, 0.005732, 0.1498, 0.005732, 0.1498, 0.005732, 0.1498, 0.005732, 0.1498, 0.005732, 0.1498, 0.005732, 0.1498, 0.005732, 0.1498, 0.005732, 0.1498, 0.005732, 0.1498, 0.005732, 0.1498, 0.005732, 0.1498, 0.005732, 0.1498, 0.005732, 0.1498, 0.005732, 0.1498, 0.005732, 0.1498, 0.005732, 0.1498, 0.005732, 0.1498, 0.005732, 0.1498, 0.005732, 0.1498, 0.005732, 0.1498, 0.08368, 0.5296, 0.08368, 0.5296, 0.08368, 0.5296, 0.08368, 0.5296, 0.08368, 0.5296, 0.08368, 0.5296, 0.08368, 0.5296, 0.08368, 0.5296, 0.08368, 0.5296, 0.08368, 0.5296, 0.08368, 0.5296, 0.08368, 0.5296, 0.08368, 0.5296, 0.08368, 0.5296, 0.08368, 0.5296, 0.08368, 0.5296, 0.08368, 0.5296, 0.08368, 0.5296, 0.08368, 0.5296, 0.08368, 0.5296, 0.08368, 0.5296, 0.08368, 0.5296, 0.08368, 0.5296, 0.08368, 0.5296, 0.08368, 0.5296, 0.08368, 0.5296, 0.08368, 0.5296, 0.08368, 0.5296, 0.08368, 0.5296, 0.08368, 0.5296, 0.08368, 0.5296, 0.08368, 0.5296, 0.005732, 0.1498, 0.005732, 0.1498, 0.005732, 0.1498, 0.005732, 0.1498, 0.005732, 0.1498, 0.005732, 0.1498, 0.005732, 0.1498, 0.005732, 0.1498, 0.005732, 0.1498, 0.005732, 0.1498, 0.005732, 0.1498, 0.005732, 0.1498, 0.005732, 0.1498, 0.005732, 0.1498, 0.005732, 0.1498, 0.005732, 0.1498, 0.005732, 0.1498, 0.005732, 0.1498, 0.005732, 0.1498, 0.005732, 0.1498, 0.005732, 0.1498, 0.005732, 0.1498, 0.005732, 0.1498, 0.005732, 0.1498, 0.005732, 0.1498, 0.005732, 0.1498, 0.005732, 0.1498, 0.005732, 0.1498, 0.005732, 0.1498, 0.005732, 0.1498, 0.005732, 0.1498, 0.005732, 0.1498, 0.08368, 0.5296, 0.08368, 0.5296, 0.08368, 0.5296, 0.08368, 0.5296, 0.08368, 0.5296, 0.08368, 0.5296, 0.08368, 0.5296, 0.08368, 0.5296, 0.08368, 0.5296, 0.08368, 0.5296, 0.08368, 0.5296, 0.08368, 0.5296, 0.08368, 0.5296, 0.08368, 0.5296, 0.08368, 0.5296, 0.08368, 0.5296, 0.08368, 0.5296, 0.08368, 0.5296, 0.08368, 0.5296, 0.08368, 0.5296, 0.08368, 0.5296, 0.08368, 0.5296, 0.08368, 0.5296, 0.08368, 0.5296, 0.08368, 0.5296, 0.08368, 0.5296, 0.08368, 0.5296, 0.08368, 0.5296, 0.08368, 0.5296, 0.08368, 0.5296, 0.08368, 0.5296, 0.08368, 0.5296, 0.1056, 0.1489, 0.1056, 0.1489, 0.1056, 0.1489, 0.1056, 0.1489, 0.1056, 0.1489, 0.1056, 0.1489, 0.1056, 0.1489, 0.1056, 0.1489, 0.1056, 0.1489, 0.1056, 0.1489, 0.1056, 0.1489, 0.1056, 0.1489, 0.1056, 0.1489, 0.1056, 0.1489, 0.1056, 0.1489, 0.1056, 0.1489, 0.1056, 0.1489, 0.1056, 0.1489, 0.1056, 0.1489, 0.1056, 0.1489, 0.1056, 0.1489, 0.1056, 0.1489, 0.1056, 0.1489, 0.1056, 0.1489, 0.1056, 0.1489, 0.1056, 0.1489, 0.1056, 0.1489, 0.1056, 0.1489, 0.1056, 0.1489, 0.1056, 0.1489, 0.1056, 0.1489, 0.1056, 0.1489, 0.1056, 0.1489, 0.1056, 0.1489, 0.1056, 0.1489, 0.1056, 0.1489, 0.1056, 0.1489, 0.1056, 0.1489, 0.1056, 0.1489, 0.1056, 0.1489, 0.1056, 0.1489, 0.1056, 0.1489, 0.1056, 0.1489, 0.1056, 0.1489, 0.1056, 0.1489, 0.1056, 0.1489, 0.1056, 0.1489, 0.1056, 0.1489, 0.1056, 0.1489, 0.1056, 0.1489, 0.1056, 0.1489, 0.1056, 0.1489, 0.1056, 0.1489, 0.1056, 0.1489, 0.1056, 0.1489, 0.1056, 0.1489, 0.1056, 0.1489, 0.1056, 0.1489, 0.1056, 0.1489, 0.1056, 0.1489, 0.1056, 0.1489, 0.1056, 0.1489, 0.1056, 0.1489, 0.1056, 0.1489, 0.1056, 0.1489, 0.1056, 0.1489, 0.1056, 0.1489, 0.1056, 0.1489, 0.1056, 0.1489, 0.1056, 0.1489, 0.1056, 0.1489, 0.1056, 0.1489, 0.1056, 0.1489, 0.1056, 0.1489, 0.1056, 0.1489, 0.1056, 0.1489, 0.1056, 0.1489, 0.1056, 0.1489, 0.1056, 0.1489, 0.1056, 0.1489, 0.1056, 0.1489, 0.1056, 0.1489, 0.1056, 0.1489, 0.1056, 0.1489, 0.1056, 0.1489, 0.1056, 0.1489, 0.1056, 0.1489, 0.1056, 0.1489, 0.1056, 0.1489, 0.1056, 0.1489, 0.1056, 0.1489, 0.1056, 0.1489, 0.1056, 0.1489, 0.1056, 0.1489, 0.1056, 0.1489, 0.1056, 0.1489, 0.005732, 0.1498, 0.005732, 0.1498, 0.005732, 0.1498, 0.005732, 0.1498, 0.005732, 0.1498, 0.005732, 0.1498, 0.005732, 0.1498, 0.005732, 0.1498, 0.005732, 0.1498, 0.005732, 0.1498, 0.005732, 0.1498, 0.005732, 0.1498, 0.005732, 0.1498, 0.005732, 0.1498, 0.005732, 0.1498, 0.005732, 0.1498, 0.005732, 0.1498, 0.005732, 0.1498, 0.005732, 0.1498, 0.005732, 0.1498, 0.005732, 0.1498, 0.005732, 0.1498, 0.005732, 0.1498, 0.005732, 0.1498, 0.005732, 0.1498, 0.005732, 0.1498, 0.005732, 0.1498, 0.005732, 0.1498, 0.005732, 0.1498, 0.005732, 0.1498, 0.005732, 0.1498, 0.005732, 0.1498])
me_mesh.materials.append(mat_material_001)
me_mesh.materials.append(mat_material_002)
me_mesh.materials.append(mat_material_003)
me_mesh.materials.append(mat_material_004)
me_mesh.update()
me_mesh.normals_split_custom_set([tuple(v) for v in zip(*[iter([0.9999, -0.01475, 0.0, 0.9999, -0.01475, 0.0, 0.9999, -0.01475, 0.0, 0.9999, -0.01475, 0.0, 0.0, 1.0, 0.0, 0.0, 1.0, 0.0, 0.0, 1.0, 0.0, 0.0, 1.0, 0.0, -0.9999, 0.01308, 0.0, -0.9999, 0.01308, 0.0, -0.9999, 0.01308, 0.0, -0.9999, 0.01308, 0.0, 0.0, -1.0, 0.0, 0.0, -1.0, 0.0, 0.0, -1.0, 0.0, 0.0, -1.0, 0.0, 0.0, -0.01475, 0.9999, 0.0, -0.01475, 0.9999, 0.0, -0.01475, 0.9999, 0.0, -0.01475, 0.9999, 0.0, 1.0, 0.0, 0.0, 1.0, 0.0, 0.0, 1.0, 0.0, 0.0, 1.0, 0.0, 0.0, 0.01313, -0.9999, 0.0, 0.01313, -0.9999, 0.0, 0.01313, -0.9999, 0.0, 0.01313, -0.9999, 0.0, -1.0, 0.0, 0.0, -1.0, 0.0, 0.0, -1.0, 0.0, 0.0, -1.0, 0.0, -0.9999, -0.01475, 0.0, -0.9999, -0.01475, 0.0, -0.9999, -0.01475, 0.0, -0.9999, -0.01475, 0.0, 0.0, 1.0, 0.0, 0.0, 1.0, 0.0, 0.0, 1.0, 0.0, 0.0, 1.0, 0.0, 0.9999, 0.01302, 0.0, 0.9999, 0.01302, 0.0, 0.9999, 0.01302, 0.0, 0.9999, 0.01302, 0.0, 0.0, -1.0, 0.0, 0.0, -1.0, 0.0, 0.0, -1.0, 0.0, 0.0, -1.0, 0.0, 0.0, -0.01475, -0.9999, 0.0, -0.01475, -0.9999, 0.0, -0.01475, -0.9999, 0.0, -0.01475, -0.9999, 0.0, 1.0, 0.0, 0.0, 1.0, 0.0, 0.0, 1.0, 0.0, 0.0, 1.0, 0.0, 0.0, 0.01307, 0.9999, 0.0, 0.01307, 0.9999, 0.0, 0.01307, 0.9999, 0.0, 0.01307, 0.9999, 0.0, -1.0, 0.0, 0.0, -1.0, 0.0, 0.0, -1.0, 0.0, 0.0, -1.0, 0.0, 0.0, -0.01934, -0.9998, 0.0, -0.01934, -0.9998, 0.0, -0.01934, -0.9998, 0.0, -0.01934, -0.9998, 0.0, 0.01148, 0.9999, 0.0, 0.01148, 0.9999, 0.0, 0.01148, 0.9999, 0.0, 0.01148, 0.9999, -0.9998, -0.01957, 0.0, -0.9998, -0.01957, 0.0, -0.9998, -0.01957, 0.0, -0.9998, -0.01957, 0.0, 0.9999, 0.0116, 0.0, 0.9999, 0.0116, 0.0, 0.9999, 0.0116, 0.0, 0.9999, 0.0116, 0.0, 0.0, 1.0, 0.0, 0.0, 1.0, 0.0, 0.0, 1.0, 0.0, 0.0, 1.0, 0.0, 0.0, 1.0, 0.0, 0.0, 1.0, 0.0, 0.0, 1.0, 0.0, 0.0, 1.0, 0.0, 0.0, 1.0, 0.0, 0.0, 1.0, 0.0, 0.0, 1.0, 0.0, 0.0, 1.0, 0.0, 0.0, 1.0, 0.0, 0.0, 1.0, 0.0, 0.0, 1.0, 0.0, 0.0, 1.0, 0.0, 0.0, 0.09969, -0.995, 0.0, 0.09969, -0.995, 0.0, 0.09969, -0.995, 0.0, 0.09969, -0.995, -0.9934, 0.1144, 0.0, -0.9934, 0.1144, 0.0, -0.9934, 0.1144, 0.0, -0.9934, 0.1144, 0.0, 0.0, -0.1029, 0.9947, 0.0, -0.1029, 0.9947, 0.0, -0.1029, 0.9947, 0.0, -0.1029, 0.9947, 0.9931, -0.1177, 0.0, 0.9931, -0.1177, 0.0, 0.9931, -0.1177, 0.0, 0.9931, -0.1177, 0.0, 0.0, -0.01934, 0.9998, 0.0, -0.01934, 0.9998, 0.0, -0.01934, 0.9998, 0.0, -0.01934, 0.9998, 0.0, 0.01148, -0.9999, 0.0, 0.01148, -0.9999, 0.0, 0.01148, -0.9999, 0.0, 0.01148, -0.9999, -0.9998, -0.01957, 0.0, -0.9998, -0.01957, 0.0, -0.9998, -0.01957, 0.0, -0.9998, -0.01957, 0.0, 0.9999, 0.0116, 0.0, 0.9999, 0.0116, 0.0, 0.9999, 0.0116, 0.0, 0.9999, 0.0116, 0.0, 0.0, 1.0, 0.0, 0.0, 1.0, 0.0, 0.0, 1.0, 0.0, 0.0, 1.0, 0.0, 0.0, 1.0, 0.0, 0.0, 1.0, 0.0, 0.0, 1.0, -6.436e-08, 0.0, 1.0, -6.367e-08, 0.0, 1.0, -6.367e-08, 0.0, 1.0, -6.436e-08, 0.0, 1.0, -6.436e-08, 0.0, 1.0, -6.366e-08, 0.0, 1.0, -6.366e-08, 0.0, 1.0, -6.436e-08, 0.0, 1.0, 0.0, 0.0, 1.0, 0.0, 0.0, 0.09969, 0.995, 0.0, 0.09969, 0.995, 0.0, 0.09969, 0.995, 0.0, 0.09969, 0.995, -0.9934, 0.1144, 0.0, -0.9934, 0.1144, 0.0, -0.9934, 0.1144, 0.0, -0.9934, 0.1144, 0.0, 0.0, -0.1029, -0.9947, 0.0, -0.1029, -0.9947, 0.0, -0.1029, -0.9947, 0.0, -0.1029, -0.9947, 0.9931, -0.1177, 0.0, 0.9931, -0.1177, 0.0, 0.9931, -0.1177, 0.0, 0.9931, -0.1177, 0.0, 0.3826, -0.01762, -0.9237, 0.3826, -0.01762, -0.9237, 0.3826, -0.01762, -0.9237, 0.3826, -0.01762, -0.9237, -0.3826, -0.01762, -0.9237, -0.3826, -0.01762, -0.9237, -0.3826, -0.01762, -0.9237, -0.3826, -0.01762, -0.9237, -0.9237, -0.01762, -0.3826, -0.9237, -0.01762, -0.3826, -0.9237, -0.01762, -0.3826, -0.9237, -0.01762, -0.3826, -0.9237, -0.0176, 0.3826, -0.9237, -0.0176, 0.3826, -0.9237, -0.0176, 0.3826, -0.9237, -0.0176, 0.3826, -0.3826, -0.01757, 0.9237, -0.3826, -0.01757, 0.9237, -0.3826, -0.01757, 0.9237, -0.3826, -0.01757, 0.9237, 0.3826, -0.01757, 0.9237, 0.3826, -0.01757, 0.9237, 0.3826, -0.01757, 0.9237, 0.3826, -0.01757, 0.9237, 0.9237, -0.0176, 0.3826, 0.9237, -0.0176, 0.3826, 0.9237, -0.0176, 0.3826, 0.9237, -0.0176, 0.3826, 0.9237, -0.01762, -0.3826, 0.9237, -0.01762, -0.3826, 0.9237, -0.01762, -0.3826, 0.9237, -0.01762, -0.3826, 0.0, -1.0, 0.0, 0.0, -1.0, 7.76e-08, 0.0, -1.0, 7.759e-08, 0.0, -1.0, 0.0, 0.0, -1.0, 7.76e-08, 0.0, -1.0, 0.0, 0.0, -1.0, 0.0, 0.0, -1.0, 7.759e-08, 0.0, -1.0, 1.08e-12, 0.0, -1.0, 7.76e-08, 0.0, -1.0, 7.759e-08, 0.0, -1.0, 1.643e-12, 0.0, -1.0, -7.759e-08, 0.0, -1.0, 1.08e-12, 0.0, -1.0, 1.643e-12, 0.0, -1.0, -7.759e-08, 0.0, -1.0, 0.0, 0.0, -1.0, -7.759e-08, 0.0, -1.0, -7.759e-08, 0.0, -1.0, 0.0, 0.0, -1.0, -7.759e-08, 0.0, -1.0, 0.0, 0.0, -1.0, 0.0, 0.0, -1.0, -7.759e-08, 0.0, -1.0, 1.08e-12, 0.0, -1.0, -7.759e-08, 0.0, -1.0, -7.759e-08, 0.0, -1.0, 1.643e-12, 0.0, -1.0, 7.76e-08, 0.0, -1.0, 1.08e-12, 0.0, -1.0, 1.643e-12, 0.0, -1.0, 7.759e-08, 0.3827, -0.004793, -0.9239, 0.3827, -0.004793, -0.9239, 0.3827, -0.004793, -0.9239, 0.3827, -0.004793, -0.9239, -0.3827, -0.004793, -0.9239, -0.3827, -0.004793, -0.9239, -0.3827, -0.004793, -0.9239, -0.3827, -0.004793, -0.9239, -0.9239, -0.004767, -0.3827, -0.9239, -0.004767, -0.3827, -0.9239, -0.004767, -0.3827, -0.9239, -0.004767, -0.3827, -0.9239, -0.004767, 0.3827, -0.9239, -0.004767, 0.3827, -0.9239, -0.004767, 0.3827, -0.9239, -0.004767, 0.3827, -0.3827, -0.004793, 0.9239, -0.3827, -0.004793, 0.9239, -0.3827, -0.004793, 0.9239, -0.3827, -0.004793, 0.9239, 0.3827, -0.004793, 0.9239, 0.3827, -0.004793, 0.9239, 0.3827, -0.004793, 0.9239, 0.3827, -0.004793, 0.9239, 0.9239, -0.004767, 0.3827, 0.9239, -0.004767, 0.3827, 0.9239, -0.004767, 0.3827, 0.9239, -0.004767, 0.3827, 0.9239, -0.004767, -0.3827, 0.9239, -0.004767, -0.3827, 0.9239, -0.004767, -0.3827, 0.9239, -0.004767, -0.3827, 0.3827, -0.003134, 0.9239, 0.3827, -0.003134, 0.9239, 0.3827, -0.003134, 0.9239, 0.3827, -0.003134, 0.9239, 0.9239, -0.003133, 0.3826, 0.9239, -0.003133, 0.3826, 0.9239, -0.003133, 0.3826, 0.9239, -0.003133, 0.3826, 0.9239, -0.003133, -0.3826, 0.9239, -0.003133, -0.3826, 0.9239, -0.003133, -0.3826, 0.9239, -0.003133, -0.3826, 0.3827, -0.003134, -0.9239, 0.3827, -0.003134, -0.9239, 0.3827, -0.003134, -0.9239, 0.3827, -0.003134, -0.9239, -0.3827, -0.003134, -0.9239, -0.3827, -0.003134, -0.9239, -0.3827, -0.003134, -0.9239, -0.3827, -0.003134, -0.9239, -0.9239, -0.003134, -0.3826, -0.9239, -0.003134, -0.3826, -0.9239, -0.003134, -0.3826, -0.9239, -0.003134, -0.3826, -0.9239, -0.003134, 0.3826, -0.9239, -0.003134, 0.3826, -0.9239, -0.003134, 0.3826, -0.9239, -0.003134, 0.3826, -0.3827, -0.003134, 0.9239, -0.3827, -0.003134, 0.9239, -0.3827, -0.003134, 0.9239, -0.3827, -0.003134, 0.9239, 0.0, -1.0, 5.959e-07, 0.0, -1.0, 0.0, 0.0, -1.0, 0.0, 0.0, -1.0, 5.959e-07, 0.0, -1.0, 0.0, 0.0, -1.0, 5.959e-07, 0.0, -1.0, 5.959e-07, 0.0, -1.0, 0.0, 0.0, -1.0, -5.959e-07, 0.0, -1.0, 0.0, 0.0, -1.0, 0.0, 0.0, -1.0, -5.959e-07, 0.0, -1.0, 0.0, 0.0, -1.0, -5.959e-07, 0.0, -1.0, -5.959e-07, 0.0, -1.0, 0.0, 0.0, -1.0, -5.959e-07, 0.0, -1.0, 0.0, 0.0, -1.0, 0.0, 0.0, -1.0, -5.959e-07, 0.0, -1.0, 0.0, 0.0, -1.0, -5.959e-07, 0.0, -1.0, -5.959e-07, 0.0, -1.0, 0.0, 0.0, -1.0, 5.959e-07, 0.0, -1.0, 0.0, 0.0, -1.0, 0.0, 0.0, -1.0, 5.959e-07, 0.0, -1.0, 0.0, 0.0, -1.0, 5.959e-07, 0.0, -1.0, 5.959e-07, 0.0, -1.0, 0.0, 0.0, -1.0, 7.925e-07, 0.0, -1.0, 0.0, 0.0, -1.0, 0.0, 0.0, -1.0, 7.925e-07, 0.0, -1.0, 0.0, 0.0, -1.0, 0.0, 0.0, -1.0, 0.0, 0.0, -1.0, 0.0, 0.0, -1.0, 0.0, 0.0, -1.0, -7.925e-07, 0.0, -1.0, -7.925e-07, 0.0, -1.0, 0.0, 0.0, -1.0, -7.925e-07, 0.0, -1.0, -7.925e-07, 0.0, -1.0, -7.925e-07, 0.0, -1.0, -7.925e-07, 0.0, -1.0, -7.925e-07, 0.0, -1.0, 0.0, 0.0, -1.0, 0.0, 0.0, -1.0, -7.925e-07, 0.0, -1.0, 0.0, 0.0, -1.0, 0.0, 0.0, -1.0, 0.0, 0.0, -1.0, 0.0, 0.0, -1.0, 0.0, 0.0, -1.0, 7.925e-07, 0.0, -1.0, 7.925e-07, 0.0, -1.0, 0.0, 0.0, -1.0, 7.925e-07, 0.0, -1.0, 7.925e-07, 0.0, -1.0, 7.925e-07, 0.0, -1.0, 7.925e-07, 0.2159, 0.8256, -0.5213, 0.2159, 0.8256, -0.5213, 0.2159, 0.8256, -0.5213, -0.2159, 0.8256, -0.5213, -0.2159, 0.8256, -0.5213, -0.2159, 0.8256, -0.5213, -0.5213, 0.8256, -0.2159, -0.5213, 0.8256, -0.2159, -0.5213, 0.8256, -0.2159, -0.5213, 0.8256, 0.2159, -0.5213, 0.8256, 0.2159, -0.5213, 0.8256, 0.2159, -0.2159, 0.8256, 0.5213, -0.2159, 0.8256, 0.5213, -0.2159, 0.8256, 0.5213, 0.2159, 0.8256, 0.5213, 0.2159, 0.8256, 0.5213, 0.2159, 0.8256, 0.5213, 0.5213, 0.8256, 0.2159, 0.5213, 0.8256, 0.2159, 0.5213, 0.8256, 0.2159, 0.5213, 0.8256, -0.2159, 0.5213, 0.8256, -0.2159, 0.5213, 0.8256, -0.2159, 0.3218, 0.5412, 0.7769, 0.3218, 0.5412, 0.7769, 0.3218, 0.5412, 0.7769, 0.3218, 0.5412, 0.7769, 0.7769, 0.5412, 0.3218, 0.7769, 0.5412, 0.3218, 0.7769, 0.5412, 0.3218, 0.7769, 0.5412, 0.3218, 0.7769, 0.5412, -0.3218, 0.7769, 0.5412, -0.3218, 0.7769, 0.5412, -0.3218, 0.7769, 0.5412, -0.3218, 0.3218, 0.5412, -0.7769, 0.3218, 0.5412, -0.7769, 0.3218, 0.5412, -0.7769, 0.3218, 0.5412, -0.7769, -0.3218, 0.5412, -0.7769, -0.3218, 0.5412, -0.7769, -0.3218, 0.5412, -0.7769, -0.3218, 0.5412, -0.7769, -0.7769, 0.5412, -0.3218, -0.7769, 0.5412, -0.3218, -0.7769, 0.5412, -0.3218, -0.7769, 0.5412, -0.3218, -0.7769, 0.5412, 0.3218, -0.7769, 0.5412, 0.3218, -0.7769, 0.5412, 0.3218, -0.7769, 0.5412, 0.3218, -0.3218, 0.5412, 0.7769, -0.3218, 0.5412, 0.7769, -0.3218, 0.5412, 0.7769, -0.3218, 0.5412, 0.7769, 0.3827, -0.004267, 0.9239, 0.3827, -0.004267, 0.9239, 0.3827, -0.004267, 0.9239, 0.3827, -0.004267, 0.9239, 0.9239, -0.004267, 0.3827, 0.9239, -0.004267, 0.3827, 0.9239, -0.004267, 0.3827, 0.9239, -0.004267, 0.3827, 0.9239, -0.004267, -0.3827, 0.9239, -0.004267, -0.3827, 0.9239, -0.004267, -0.3827, 0.9239, -0.004267, -0.3827, 0.3827, -0.004267, -0.9239, 0.3827, -0.004267, -0.9239, 0.3827, -0.004267, -0.9239, 0.3827, -0.004267, -0.9239, -0.3827, -0.004267, -0.9239, -0.3827, -0.004267, -0.9239, -0.3827, -0.004267, -0.9239, -0.3827, -0.004267, -0.9239, -0.9239, -0.004267, -0.3827, -0.9239, -0.004267, -0.3827, -0.9239, -0.004267, -0.3827, -0.9239, -0.004267, -0.3827, -0.9239, -0.004267, 0.3827, -0.9239, -0.004267, 0.3827, -0.9239, -0.004267, 0.3827, -0.9239, -0.004267, 0.3827, -0.3827, -0.004267, 0.9239, -0.3827, -0.004267, 0.9239, -0.3827, -0.004267, 0.9239, -0.3827, -0.004267, 0.9239, -0.3826, -0.01568, 0.9238, -0.3826, -0.01568, 0.9238, -0.3826, -0.01564, 0.9238, -0.3826, -0.01564, 0.9238, -0.9238, -0.01568, 0.3826, -0.9238, -0.01568, 0.3826, -0.9238, -0.01564, 0.3826, -0.9238, -0.01564, 0.3826, -0.9238, -0.01568, -0.3826, -0.9238, -0.01568, -0.3826, -0.9238, -0.01564, -0.3826, -0.9238, -0.01564, -0.3826, -0.3826, -0.01568, -0.9238, -0.3826, -0.01568, -0.9238, -0.3826, -0.01564, -0.9238, -0.3826, -0.01564, -0.9238, 0.3826, -0.01568, -0.9238, 0.3826, -0.01568, -0.9238, 0.3826, -0.01564, -0.9238, 0.3826, -0.01564, -0.9238, 0.9238, -0.01568, -0.3826, 0.9238, -0.01568, -0.3826, 0.9238, -0.01564, -0.3826, 0.9238, -0.01564, -0.3826, 0.9238, -0.01568, 0.3826, 0.9238, -0.01568, 0.3826, 0.9238, -0.01564, 0.3826, 0.9238, -0.01564, 0.3826, 0.3826, -0.01568, 0.9238, 0.3826, -0.01568, 0.9238, 0.3826, -0.01564, 0.9238, 0.3826, -0.01564, 0.9238, 0.0, 1.0, 0.0, 0.0, 1.0, 0.0, 0.0, 1.0, 0.0, 0.0, 1.0, 0.0, 0.0, 1.0, 0.0, 0.0, 1.0, 0.0, 0.0, 1.0, 0.0, 0.0, 1.0, 0.0, 0.0, 1.0, 0.0, 0.0, 1.0, 0.0, 0.0, 1.0, 0.0, 0.0, 1.0, 0.0, 0.0, 1.0, 0.0, 0.0, 1.0, 0.0, 0.0, 1.0, 0.0, 0.0, 1.0, 0.0, 0.0, 1.0, 0.0, 0.0, 1.0, 0.0, 0.0, 1.0, 0.0, 0.0, 1.0, 0.0, 0.0, 1.0, 0.0, 0.0, 1.0, 0.0, 0.0, 1.0, 0.0, 0.0, 1.0, 0.0, 0.0, 1.0, 0.0, 0.0, 1.0, 0.0, 0.0, 1.0, 0.0, 0.0, 1.0, 0.0, 0.0, 1.0, 0.0, 0.0, 1.0, 0.0, 0.0, 1.0, 0.0, 0.0, 1.0, 0.0, -0.3826, -0.01569, 0.9238, -0.3826, -0.01565, 0.9238, -0.3826, -0.01565, 0.9238, -0.3826, -0.01569, 0.9238, -0.9238, -0.01569, 0.3826, -0.9238, -0.01565, 0.3826, -0.9238, -0.01565, 0.3826, -0.9238, -0.01569, 0.3826, -0.9238, -0.01569, -0.3826, -0.9238, -0.01565, -0.3826, -0.9238, -0.01565, -0.3826, -0.9238, -0.01569, -0.3826, -0.3826, -0.01569, -0.9238, -0.3826, -0.01565, -0.9238, -0.3826, -0.01565, -0.9238, -0.3826, -0.01569, -0.9238, 0.3826, -0.01569, -0.9238, 0.3826, -0.01565, -0.9238, 0.3826, -0.01565, -0.9238, 0.3826, -0.01569, -0.9238, 0.9238, -0.01569, -0.3826, 0.9238, -0.01565, -0.3826, 0.9238, -0.01565, -0.3826, 0.9238, -0.01569, -0.3826, 0.9238, -0.01569, 0.3826, 0.9238, -0.01565, 0.3826, 0.9238, -0.01565, 0.3826, 0.9238, -0.01569, 0.3826, 0.3826, -0.01569, 0.9238, 0.3826, -0.01565, 0.9238, 0.3826, -0.01565, 0.9238, 0.3826, -0.01569, 0.9238, -0.3826, -0.01564, 0.9238, -0.3826, -0.01564, 0.9238, -0.3826, -0.01565, 0.9238, -0.3826, -0.01565, 0.9238, -0.9238, -0.01564, 0.3826, -0.9238, -0.01564, 0.3826, -0.9238, -0.01565, 0.3826, -0.9238, -0.01565, 0.3826, -0.9238, -0.01564, -0.3826, -0.9238, -0.01564, -0.3826, -0.9238, -0.01565, -0.3826, -0.9238, -0.01565, -0.3826, -0.3826, -0.01564, -0.9238, -0.3826, -0.01564, -0.9238, -0.3826, -0.01565, -0.9238, -0.3826, -0.01565, -0.9238, 0.3826, -0.01564, -0.9238, 0.3826, -0.01564, -0.9238, 0.3826, -0.01565, -0.9238, 0.3826, -0.01565, -0.9238, 0.9238, -0.01564, -0.3826, 0.9238, -0.01564, -0.3826, 0.9238, -0.01565, -0.3826, 0.9238, -0.01565, -0.3826, 0.9238, -0.01564, 0.3826, 0.9238, -0.01564, 0.3826, 0.9238, -0.01565, 0.3826, 0.9238, -0.01565, 0.3826, 0.3826, -0.01564, 0.9238, 0.3826, -0.01564, 0.9238, 0.3826, -0.01565, 0.9238, 0.3826, -0.01565, 0.9238, -0.3826, -0.01568, 0.9238, -0.3826, -0.01568, 0.9238, -0.3826, -0.01567, 0.9238, -0.3826, -0.01567, 0.9238, -0.9238, -0.01568, 0.3826, -0.9238, -0.01568, 0.3826, -0.9238, -0.01567, 0.3826, -0.9238, -0.01567, 0.3826, -0.9238, -0.01568, -0.3826, -0.9238, -0.01568, -0.3826, -0.9238, -0.01567, -0.3826, -0.9238, -0.01567, -0.3826, -0.3826, -0.01568, -0.9238, -0.3826, -0.01568, -0.9238, -0.3826, -0.01567, -0.9238, -0.3826, -0.01567, -0.9238, 0.3826, -0.01568, -0.9238, 0.3826, -0.01568, -0.9238, 0.3826, -0.01567, -0.9238, 0.3826, -0.01567, -0.9238, 0.9238, -0.01568, -0.3826, 0.9238, -0.01568, -0.3826, 0.9238, -0.01567, -0.3826, 0.9238, -0.01567, -0.3826, 0.9238, -0.01568, 0.3826, 0.9238, -0.01568, 0.3826, 0.9238, -0.01567, 0.3826, 0.9238, -0.01567, 0.3826, 0.3826, -0.01568, 0.9238, 0.3826, -0.01568, 0.9238, 0.3826, -0.01567, 0.9238, 0.3826, -0.01567, 0.9238, -0.3826, -0.01569, 0.9238, -0.3826, -0.01569, 0.9238, -0.3826, -0.01568, 0.9238, -0.3826, -0.01568, 0.9238, -0.9238, -0.01569, 0.3826, -0.9238, -0.01569, 0.3826, -0.9238, -0.01568, 0.3826, -0.9238, -0.01568, 0.3826, -0.9238, -0.01569, -0.3826, -0.9238, -0.01569, -0.3826, -0.9238, -0.01568, -0.3826, -0.9238, -0.01568, -0.3826, -0.3826, -0.01569, -0.9238, -0.3826, -0.01569, -0.9238, -0.3826, -0.01568, -0.9238, -0.3826, -0.01568, -0.9238, 0.3826, -0.01569, -0.9238, 0.3826, -0.01569, -0.9238, 0.3826, -0.01568, -0.9238, 0.3826, -0.01568, -0.9238, 0.9238, -0.01569, -0.3826, 0.9238, -0.01569, -0.3826, 0.9238, -0.01568, -0.3826, 0.9238, -0.01568, -0.3826, 0.9238, -0.01569, 0.3826, 0.9238, -0.01569, 0.3826, 0.9238, -0.01568, 0.3826, 0.9238, -0.01568, 0.3826, 0.3826, -0.01569, 0.9238, 0.3826, -0.01569, 0.9238, 0.3826, -0.01568, 0.9238, 0.3826, -0.01568, 0.9238, 0.0, -0.01934, 0.9998, 0.0, -0.01934, 0.9998, 0.0, -0.01934, 0.9998, 0.0, -0.01934, 0.9998, 0.0, 0.01148, -0.9999, 0.0, 0.01148, -0.9999, 0.0, 0.01148, -0.9999, 0.0, 0.01148, -0.9999, 0.9998, -0.0196, 0.0, 0.9998, -0.0196, 0.0, 0.9998, -0.0196, 0.0, 0.9998, -0.0196, 0.0, -0.9999, 0.01159, 0.0, -0.9999, 0.01159, 0.0, -0.9999, 0.01159, 0.0, -0.9999, 0.01159, 0.0, 0.0, 1.0, 0.0, 0.0, 1.0, 0.0, 0.0, 1.0, 0.0, 0.0, 1.0, 0.0, 0.0, 1.0, 0.0, 0.0, 1.0, 0.0, 0.0, 1.0, 0.0, 0.0, 1.0, 0.0, 0.0, 1.0, 0.0, 0.0, 1.0, 0.0, 0.0, 1.0, 0.0, 0.0, 1.0, 0.0, 0.0, 1.0, 0.0, 0.0, 1.0, 0.0, 0.0, 1.0, 0.0, 0.0, 1.0, 0.0, 0.0, 0.09969, 0.995, 0.0, 0.09969, 0.995, 0.0, 0.09969, 0.995, 0.0, 0.09969, 0.995, 0.9934, 0.1144, 0.0, 0.9934, 0.1144, 0.0, 0.9934, 0.1144, 0.0, 0.9934, 0.1144, 0.0, 0.0, -0.1029, -0.9947, 0.0, -0.1029, -0.9947, 0.0, -0.1029, -0.9947, 0.0, -0.1029, -0.9947, -0.9931, -0.1177, 0.0, -0.9931, -0.1177, 0.0, -0.9931, -0.1177, 0.0, -0.9931, -0.1177, 0.0, 0.0, -0.01934, -0.9998, 0.0, -0.01934, -0.9998, 0.0, -0.01934, -0.9998, 0.0, -0.01934, -0.9998, 0.0, 0.01148, 0.9999, 0.0, 0.01148, 0.9999, 0.0, 0.01148, 0.9999, 0.0, 0.01148, 0.9999, 0.9998, -0.0196, 0.0, 0.9998, -0.0196, 0.0, 0.9998, -0.0196, 0.0, 0.9998, -0.0196, 0.0, -0.9999, 0.01159, 0.0, -0.9999, 0.01159, 0.0, -0.9999, 0.01159, 0.0, -0.9999, 0.01159, 0.0, 0.0, 1.0, 0.0, 0.0, 1.0, 0.0, 0.0, 1.0, 0.0, 0.0, 1.0, 0.0, 0.0, 1.0, 0.0, 0.0, 1.0, 0.0, 0.0, 1.0, 6.436e-08, 0.0, 1.0, 6.367e-08, 0.0, 1.0, 6.367e-08, 0.0, 1.0, 6.436e-08, 0.0, 1.0, 6.436e-08, 0.0, 1.0, 6.366e-08, 0.0, 1.0, 6.366e-08, 0.0, 1.0, 6.436e-08, 0.0, 1.0, 0.0, 0.0, 1.0, 0.0, 0.0, 0.09969, -0.995, 0.0, 0.09969, -0.995, 0.0, 0.09969, -0.995, 0.0, 0.09969, -0.995, 0.9934, 0.1144, 0.0, 0.9934, 0.1144, 0.0, 0.9934, 0.1144, 0.0, 0.9934, 0.1144, 0.0, 0.0, -0.1029, 0.9947, 0.0, -0.1029, 0.9947, 0.0, -0.1029, 0.9947, 0.0, -0.1029, 0.9947, -0.9931, -0.1177, 0.0, -0.9931, -0.1177, 0.0, -0.9931, -0.1177, 0.0, -0.9931, -0.1177, 0.0, 0.2299, 0.7994, 0.555, 0.2299, 0.7994, 0.555, 0.2299, 0.7994, 0.555, 0.2299, 0.7994, 0.555, 0.555, 0.7994, 0.2299, 0.555, 0.7994, 0.2299, 0.555, 0.7994, 0.2299, 0.555, 0.7994, 0.2299, 0.555, 0.7994, -0.2299, 0.555, 0.7994, -0.2299, 0.555, 0.7994, -0.2299, 0.555, 0.7994, -0.2299, 0.2299, 0.7994, -0.555, 0.2299, 0.7994, -0.555, 0.2299, 0.7994, -0.555, 0.2299, 0.7994, -0.555, -0.2299, 0.7994, -0.555, -0.2299, 0.7994, -0.555, -0.2299, 0.7994, -0.555, -0.2299, 0.7994, -0.555, -0.555, 0.7994, -0.2299, -0.555, 0.7994, -0.2299, -0.555, 0.7994, -0.2299, -0.555, 0.7994, -0.2299, -0.555, 0.7994, 0.2299, -0.555, 0.7994, 0.2299, -0.555, 0.7994, 0.2299, -0.555, 0.7994, 0.2299, -0.2299, 0.7994, 0.555, -0.2299, 0.7994, 0.555, -0.2299, 0.7994, 0.555, -0.2299, 0.7994, 0.555])] * 3)])

# ---- objects
ob_sm_prop_watertower_01 = bpy.data.objects.new('SM_Prop_WaterTower_01', me_mesh)

# ---- transforms, parenting, visibility, modifiers, constraints
ob_sm_prop_watertower_01.location = (0.0, 0.0, 0.0)
ob_sm_prop_watertower_01.rotation_euler = (1.571, -0.0, 0.0)
ob_sm_prop_watertower_01.scale = (0.01, 0.01, 0.01)
ob_sm_prop_watertower_01.color = (0.8, 0.8, 0.8, 1.0)

# ---- collection membership
scene.collection.objects.link(ob_sm_prop_watertower_01)

# ---- scene / render settings (as saved in the file)
scene.frame_start = 1; scene.frame_end = 250; scene.frame_set(1)
scene.render.engine = 'BLENDER_EEVEE_NEXT'
scene.cycles.sampling_pattern = 'TABULATED_SOBOL'
scene.view_settings.view_transform = 'Filmic'
bpy.context.view_layer.update()

# ---- added for rendering (the .blend has no active camera and no usable light): camera, sun
cam_auto = bpy.data.cameras.new('AutoCamera')
cam_auto.lens = 50.0
cam_auto.sensor_width = 36.0
cam_auto.clip_end = 1000.0
ob_auto_camera = bpy.data.objects.new('AutoCamera', cam_auto)
scene.collection.objects.link(ob_auto_camera)
ob_auto_camera.location = (1.13726, -1.36471, 1.43892)
ob_auto_camera.rotation_euler = (1.09748, -7.21219e-08, 0.694738)
scene.camera = ob_auto_camera
light_auto_sun = bpy.data.lights.new('AutoSun', 'SUN')
light_auto_sun.energy = 3.0
light_auto_sun.angle = 0.0523599
ob_auto_sun = bpy.data.objects.new('AutoSun', light_auto_sun)
scene.collection.objects.link(ob_auto_sun)
ob_auto_sun.rotation_euler = (0.872665, 0.174533, 0.523599)
bpy.context.view_layer.update()
